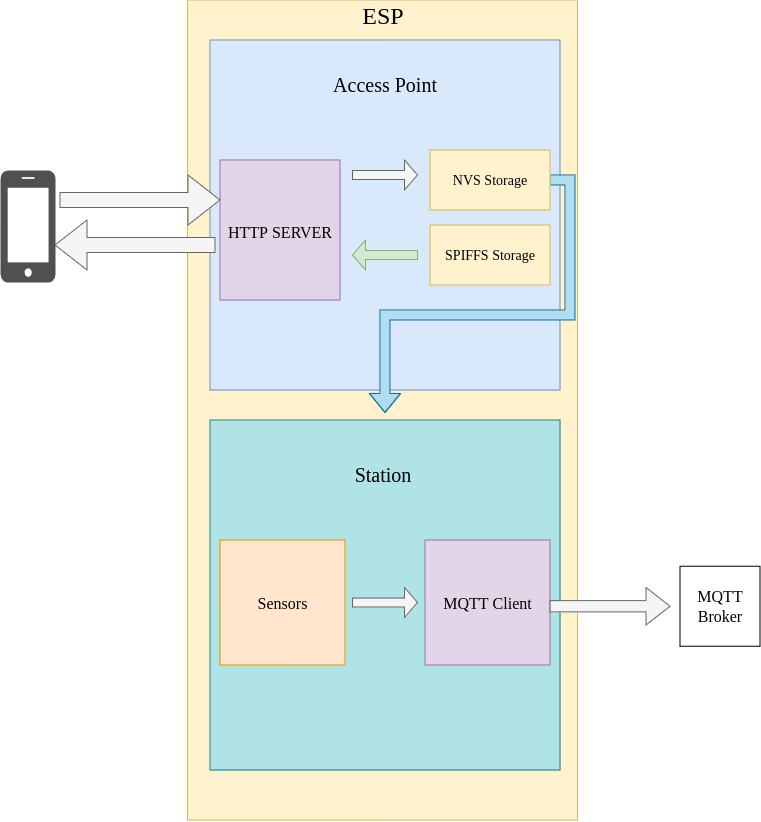

The diagram above was exported from draw.io. Its source (the exported page's mxGraphModel, read from the mxfile embedded in the PNG):
<mxGraphModel dx="1192" dy="598" grid="1" gridSize="10" guides="1" tooltips="1" connect="1" arrows="1" fold="1" page="1" pageScale="1" pageWidth="850" pageHeight="1100" math="0" shadow="0">
  <root>
    <mxCell id="0" />
    <mxCell id="1" parent="0" />
    <mxCell id="HuB2zFPEniFDjpFn08Pa-4" value="ESP" parent="0" />
    <mxCell id="HuB2zFPEniFDjpFn08Pa-56" value="" style="rounded=0;whiteSpace=wrap;html=1;direction=south;fillColor=#fff2cc;strokeColor=#d6b656;" vertex="1" parent="HuB2zFPEniFDjpFn08Pa-4">
      <mxGeometry x="207.5" y="180" width="390" height="820" as="geometry" />
    </mxCell>
    <mxCell id="HuB2zFPEniFDjpFn08Pa-11" value="&lt;div&gt;&lt;br&gt;&lt;/div&gt;&lt;div&gt;&lt;font style=&quot;font-size: 18px;&quot;&gt;&lt;br&gt;&lt;/font&gt;&lt;/div&gt;&lt;div&gt;&lt;font style=&quot;font-size: 18px;&quot;&gt;&lt;br&gt;&lt;/font&gt;&lt;/div&gt;&lt;div&gt;&lt;font style=&quot;font-size: 18px;&quot;&gt;&lt;br&gt;&lt;/font&gt;&lt;/div&gt;&lt;div&gt;&lt;font style=&quot;font-size: 18px;&quot;&gt;&lt;br&gt;&lt;/font&gt;&lt;/div&gt;" style="whiteSpace=wrap;html=1;aspect=fixed;fillColor=#dae8fc;strokeColor=#6c8ebf;perimeterSpacing=7;" vertex="1" parent="HuB2zFPEniFDjpFn08Pa-4">
      <mxGeometry x="230" y="220" width="350" height="350" as="geometry" />
    </mxCell>
    <mxCell id="HuB2zFPEniFDjpFn08Pa-14" value="&lt;div&gt;&lt;font style=&quot;font-size: 16px;&quot;&gt;&lt;br&gt;&lt;/font&gt;&lt;/div&gt;&lt;div&gt;&lt;font style=&quot;font-size: 16px;&quot;&gt;&lt;br&gt;&lt;/font&gt;&lt;/div&gt;&lt;div&gt;&lt;font style=&quot;font-size: 16px;&quot;&gt;&lt;br&gt;&lt;/font&gt;&lt;/div&gt;&lt;div&gt;&lt;font style=&quot;font-size: 16px;&quot;&gt;&lt;br&gt;&lt;/font&gt;&lt;/div&gt;&lt;div&gt;&lt;font style=&quot;font-size: 16px;&quot;&gt;HTTP SERVER&lt;/font&gt;&lt;/div&gt;&lt;div&gt;&lt;br&gt;&lt;/div&gt;&lt;div&gt;&lt;br&gt;&lt;/div&gt;&lt;div&gt;&lt;br&gt;&lt;/div&gt;&lt;div&gt;&lt;br&gt;&lt;/div&gt;&lt;div&gt;&lt;br&gt;&lt;/div&gt;" style="rounded=0;whiteSpace=wrap;html=1;fillColor=#e1d5e7;strokeColor=#9673a6;" vertex="1" parent="HuB2zFPEniFDjpFn08Pa-4">
      <mxGeometry x="240" y="340" width="120" height="140" as="geometry" />
    </mxCell>
    <mxCell id="HuB2zFPEniFDjpFn08Pa-45" style="edgeStyle=orthogonalEdgeStyle;rounded=0;orthogonalLoop=1;jettySize=auto;html=1;exitX=1;exitY=0.5;exitDx=0;exitDy=0;shape=flexArrow;fillColor=#b1ddf0;strokeColor=#10739e;" edge="1" parent="HuB2zFPEniFDjpFn08Pa-4" source="HuB2zFPEniFDjpFn08Pa-15" target="HuB2zFPEniFDjpFn08Pa-37">
      <mxGeometry relative="1" as="geometry" />
    </mxCell>
    <mxCell id="HuB2zFPEniFDjpFn08Pa-15" value="&lt;font style=&quot;font-size: 14px;&quot;&gt;NVS Storage&lt;/font&gt;" style="rounded=0;whiteSpace=wrap;html=1;fillColor=#fff2cc;strokeColor=#d6b656;" vertex="1" parent="HuB2zFPEniFDjpFn08Pa-4">
      <mxGeometry x="450" y="330" width="120" height="60" as="geometry" />
    </mxCell>
    <mxCell id="HuB2zFPEniFDjpFn08Pa-17" value="&lt;font style=&quot;font-size: 14px;&quot;&gt;SPIFFS Storage&lt;/font&gt;" style="rounded=0;whiteSpace=wrap;html=1;fillColor=#fff2cc;strokeColor=#d6b656;" vertex="1" parent="HuB2zFPEniFDjpFn08Pa-4">
      <mxGeometry x="450" y="405" width="120" height="60" as="geometry" />
    </mxCell>
    <mxCell id="HuB2zFPEniFDjpFn08Pa-19" value="&lt;font style=&quot;font-size: 20px;&quot;&gt;Access Point&lt;/font&gt;" style="text;html=1;align=center;verticalAlign=middle;whiteSpace=wrap;rounded=0;" vertex="1" parent="HuB2zFPEniFDjpFn08Pa-4">
      <mxGeometry x="330" y="250" width="150" height="30" as="geometry" />
    </mxCell>
    <mxCell id="HuB2zFPEniFDjpFn08Pa-20" style="edgeStyle=orthogonalEdgeStyle;rounded=0;orthogonalLoop=1;jettySize=auto;html=1;exitX=0.5;exitY=1;exitDx=0;exitDy=0;" edge="1" parent="HuB2zFPEniFDjpFn08Pa-4" source="HuB2zFPEniFDjpFn08Pa-19" target="HuB2zFPEniFDjpFn08Pa-19">
      <mxGeometry relative="1" as="geometry" />
    </mxCell>
    <mxCell id="HuB2zFPEniFDjpFn08Pa-27" value="" style="shape=singleArrow;whiteSpace=wrap;html=1;fillColor=#f5f5f5;strokeColor=#666666;fontColor=#333333;" vertex="1" parent="HuB2zFPEniFDjpFn08Pa-4">
      <mxGeometry x="372.5" y="340" width="65" height="30" as="geometry" />
    </mxCell>
    <mxCell id="HuB2zFPEniFDjpFn08Pa-30" value="" style="shape=singleArrow;whiteSpace=wrap;html=1;direction=west;fillColor=#d5e8d4;strokeColor=#82b366;" vertex="1" parent="HuB2zFPEniFDjpFn08Pa-4">
      <mxGeometry x="372.5" y="420" width="65" height="30" as="geometry" />
    </mxCell>
    <mxCell id="HuB2zFPEniFDjpFn08Pa-37" value="" style="whiteSpace=wrap;html=1;aspect=fixed;fillColor=#b0e3e6;strokeColor=#0e8088;perimeterSpacing=7;" vertex="1" parent="HuB2zFPEniFDjpFn08Pa-4">
      <mxGeometry x="230" y="600" width="350" height="350" as="geometry" />
    </mxCell>
    <mxCell id="HuB2zFPEniFDjpFn08Pa-38" value="&lt;font style=&quot;font-size: 20px;&quot;&gt;&lt;font&gt;Station&lt;/font&gt;&lt;font&gt;&lt;br&gt;&lt;/font&gt;&lt;/font&gt;" style="text;html=1;align=center;verticalAlign=middle;whiteSpace=wrap;rounded=0;" vertex="1" parent="HuB2zFPEniFDjpFn08Pa-4">
      <mxGeometry x="372.5" y="640" width="60" height="30" as="geometry" />
    </mxCell>
    <mxCell id="HuB2zFPEniFDjpFn08Pa-39" value="&lt;font style=&quot;font-size: 16px;&quot;&gt;MQTT Client&lt;/font&gt;" style="whiteSpace=wrap;html=1;aspect=fixed;fillColor=#e1d5e7;strokeColor=#9673a6;" vertex="1" parent="HuB2zFPEniFDjpFn08Pa-4">
      <mxGeometry x="445" y="720" width="125" height="125" as="geometry" />
    </mxCell>
    <mxCell id="HuB2zFPEniFDjpFn08Pa-41" value="&lt;font style=&quot;font-size: 16px;&quot;&gt;Sensors&lt;/font&gt;" style="whiteSpace=wrap;html=1;aspect=fixed;fillColor=#ffe6cc;strokeColor=#d79b00;" vertex="1" parent="HuB2zFPEniFDjpFn08Pa-4">
      <mxGeometry x="240" y="720" width="125" height="125" as="geometry" />
    </mxCell>
    <mxCell id="HuB2zFPEniFDjpFn08Pa-47" value="" style="shape=singleArrow;whiteSpace=wrap;html=1;fillColor=#f5f5f5;fontColor=#333333;strokeColor=#666666;" vertex="1" parent="HuB2zFPEniFDjpFn08Pa-4">
      <mxGeometry x="372.5" y="767.5" width="65" height="30" as="geometry" />
    </mxCell>
    <mxCell id="HuB2zFPEniFDjpFn08Pa-50" value="" style="shape=singleArrow;whiteSpace=wrap;html=1;fillColor=#f5f5f5;fontColor=#333333;strokeColor=#666666;" vertex="1" parent="HuB2zFPEniFDjpFn08Pa-4">
      <mxGeometry x="570" y="767.5" width="120" height="37.5" as="geometry" />
    </mxCell>
    <mxCell id="HuB2zFPEniFDjpFn08Pa-51" value="&lt;div&gt;&lt;font style=&quot;font-size: 16px;&quot;&gt;MQTT&lt;/font&gt;&lt;/div&gt;&lt;div&gt;&lt;font style=&quot;font-size: 16px;&quot;&gt;&lt;font&gt;Broker&lt;/font&gt;&lt;font&gt;&lt;br&gt;&lt;/font&gt;&lt;/font&gt;&lt;/div&gt;" style="whiteSpace=wrap;html=1;aspect=fixed;" vertex="1" parent="HuB2zFPEniFDjpFn08Pa-4">
      <mxGeometry x="700" y="746.25" width="80" height="80" as="geometry" />
    </mxCell>
    <mxCell id="HuB2zFPEniFDjpFn08Pa-53" value="" style="sketch=0;pointerEvents=1;shadow=0;dashed=0;html=1;strokeColor=none;fillColor=#505050;labelPosition=center;verticalLabelPosition=bottom;verticalAlign=top;outlineConnect=0;align=center;shape=mxgraph.office.devices.cell_phone_iphone_standalone;" vertex="1" parent="HuB2zFPEniFDjpFn08Pa-4">
      <mxGeometry x="20" y="350" width="55" height="112" as="geometry" />
    </mxCell>
    <mxCell id="HuB2zFPEniFDjpFn08Pa-54" value="" style="shape=singleArrow;whiteSpace=wrap;html=1;fillColor=#f5f5f5;fontColor=#333333;strokeColor=#666666;" vertex="1" parent="HuB2zFPEniFDjpFn08Pa-4">
      <mxGeometry x="80" y="355" width="160" height="50" as="geometry" />
    </mxCell>
    <mxCell id="HuB2zFPEniFDjpFn08Pa-57" value="&lt;font style=&quot;font-size: 24px;&quot;&gt;&lt;font&gt;ESP&lt;/font&gt;&lt;font&gt;&lt;br&gt;&lt;/font&gt;&lt;/font&gt;" style="text;html=1;align=center;verticalAlign=middle;whiteSpace=wrap;rounded=0;" vertex="1" parent="HuB2zFPEniFDjpFn08Pa-4">
      <mxGeometry x="372.5" y="180" width="60" height="30" as="geometry" />
    </mxCell>
    <mxCell id="HuB2zFPEniFDjpFn08Pa-59" value="" style="shape=singleArrow;whiteSpace=wrap;html=1;fillColor=#f5f5f5;fontColor=#333333;strokeColor=#666666;direction=west;" vertex="1" parent="HuB2zFPEniFDjpFn08Pa-4">
      <mxGeometry x="75" y="400" width="160" height="50" as="geometry" />
    </mxCell>
  </root>
</mxGraphModel>